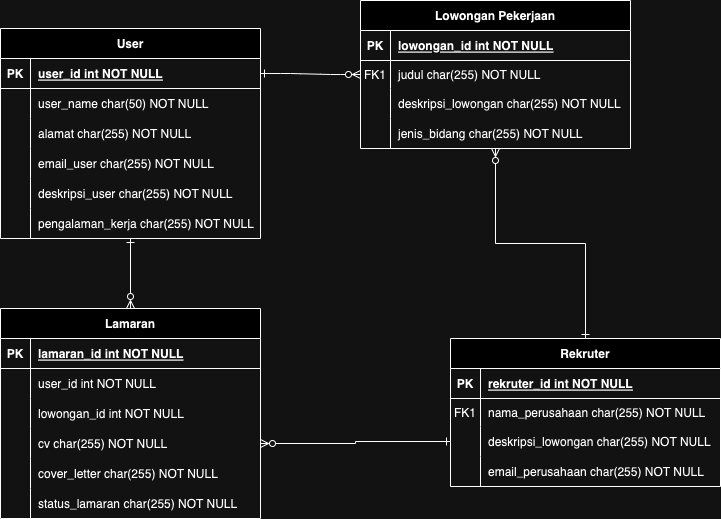

The diagram above was exported from draw.io. Its source (the exported page's mxGraphModel, read from the mxfile embedded in the PNG):
<mxGraphModel dx="954" dy="582" grid="1" gridSize="10" guides="1" tooltips="1" connect="1" arrows="1" fold="1" page="1" pageScale="1" pageWidth="850" pageHeight="1100" math="0" shadow="0" extFonts="Permanent Marker^https://fonts.googleapis.com/css?family=Permanent+Marker">
  <root>
    <mxCell id="0" />
    <mxCell id="1" parent="0" />
    <mxCell id="C-vyLk0tnHw3VtMMgP7b-1" value="" style="edgeStyle=entityRelationEdgeStyle;endArrow=ERzeroToMany;startArrow=ERone;endFill=1;startFill=0;" parent="1" source="C-vyLk0tnHw3VtMMgP7b-24" target="C-vyLk0tnHw3VtMMgP7b-6" edge="1">
      <mxGeometry width="100" height="100" relative="1" as="geometry">
        <mxPoint x="340" y="720" as="sourcePoint" />
        <mxPoint x="440" y="620" as="targetPoint" />
      </mxGeometry>
    </mxCell>
    <mxCell id="C-vyLk0tnHw3VtMMgP7b-2" value="Lowongan Pekerjaan" style="shape=table;startSize=30;container=1;collapsible=1;childLayout=tableLayout;fixedRows=1;rowLines=0;fontStyle=1;align=center;resizeLast=1;" parent="1" vertex="1">
      <mxGeometry x="450" y="122" width="270" height="148" as="geometry" />
    </mxCell>
    <mxCell id="C-vyLk0tnHw3VtMMgP7b-3" value="" style="shape=partialRectangle;collapsible=0;dropTarget=0;pointerEvents=0;fillColor=none;points=[[0,0.5],[1,0.5]];portConstraint=eastwest;top=0;left=0;right=0;bottom=1;" parent="C-vyLk0tnHw3VtMMgP7b-2" vertex="1">
      <mxGeometry y="30" width="270" height="30" as="geometry" />
    </mxCell>
    <mxCell id="C-vyLk0tnHw3VtMMgP7b-4" value="PK" style="shape=partialRectangle;overflow=hidden;connectable=0;fillColor=none;top=0;left=0;bottom=0;right=0;fontStyle=1;" parent="C-vyLk0tnHw3VtMMgP7b-3" vertex="1">
      <mxGeometry width="30" height="30" as="geometry">
        <mxRectangle width="30" height="30" as="alternateBounds" />
      </mxGeometry>
    </mxCell>
    <mxCell id="C-vyLk0tnHw3VtMMgP7b-5" value="lowongan_id int NOT NULL " style="shape=partialRectangle;overflow=hidden;connectable=0;fillColor=none;top=0;left=0;bottom=0;right=0;align=left;spacingLeft=6;fontStyle=5;" parent="C-vyLk0tnHw3VtMMgP7b-3" vertex="1">
      <mxGeometry x="30" width="240" height="30" as="geometry">
        <mxRectangle width="240" height="30" as="alternateBounds" />
      </mxGeometry>
    </mxCell>
    <mxCell id="C-vyLk0tnHw3VtMMgP7b-6" value="" style="shape=partialRectangle;collapsible=0;dropTarget=0;pointerEvents=0;fillColor=none;points=[[0,0.5],[1,0.5]];portConstraint=eastwest;top=0;left=0;right=0;bottom=0;" parent="C-vyLk0tnHw3VtMMgP7b-2" vertex="1">
      <mxGeometry y="60" width="270" height="28" as="geometry" />
    </mxCell>
    <mxCell id="C-vyLk0tnHw3VtMMgP7b-7" value="FK1" style="shape=partialRectangle;overflow=hidden;connectable=0;fillColor=none;top=0;left=0;bottom=0;right=0;" parent="C-vyLk0tnHw3VtMMgP7b-6" vertex="1">
      <mxGeometry width="30" height="28" as="geometry">
        <mxRectangle width="30" height="28" as="alternateBounds" />
      </mxGeometry>
    </mxCell>
    <mxCell id="C-vyLk0tnHw3VtMMgP7b-8" value="judul char(255) NOT NULL" style="shape=partialRectangle;overflow=hidden;connectable=0;fillColor=none;top=0;left=0;bottom=0;right=0;align=left;spacingLeft=6;" parent="C-vyLk0tnHw3VtMMgP7b-6" vertex="1">
      <mxGeometry x="30" width="240" height="28" as="geometry">
        <mxRectangle width="240" height="28" as="alternateBounds" />
      </mxGeometry>
    </mxCell>
    <mxCell id="C-vyLk0tnHw3VtMMgP7b-9" value="" style="shape=partialRectangle;collapsible=0;dropTarget=0;pointerEvents=0;fillColor=none;points=[[0,0.5],[1,0.5]];portConstraint=eastwest;top=0;left=0;right=0;bottom=0;" parent="C-vyLk0tnHw3VtMMgP7b-2" vertex="1">
      <mxGeometry y="88" width="270" height="30" as="geometry" />
    </mxCell>
    <mxCell id="C-vyLk0tnHw3VtMMgP7b-10" value="" style="shape=partialRectangle;overflow=hidden;connectable=0;fillColor=none;top=0;left=0;bottom=0;right=0;" parent="C-vyLk0tnHw3VtMMgP7b-9" vertex="1">
      <mxGeometry width="30" height="30" as="geometry">
        <mxRectangle width="30" height="30" as="alternateBounds" />
      </mxGeometry>
    </mxCell>
    <mxCell id="C-vyLk0tnHw3VtMMgP7b-11" value="deskripsi_lowongan char(255) NOT NULL" style="shape=partialRectangle;overflow=hidden;connectable=0;fillColor=none;top=0;left=0;bottom=0;right=0;align=left;spacingLeft=6;" parent="C-vyLk0tnHw3VtMMgP7b-9" vertex="1">
      <mxGeometry x="30" width="240" height="30" as="geometry">
        <mxRectangle width="240" height="30" as="alternateBounds" />
      </mxGeometry>
    </mxCell>
    <mxCell id="tKpXVCOQsrpHHgiD5SuE-57" value="" style="shape=partialRectangle;collapsible=0;dropTarget=0;pointerEvents=0;fillColor=none;points=[[0,0.5],[1,0.5]];portConstraint=eastwest;top=0;left=0;right=0;bottom=0;" vertex="1" parent="C-vyLk0tnHw3VtMMgP7b-2">
      <mxGeometry y="118" width="270" height="30" as="geometry" />
    </mxCell>
    <mxCell id="tKpXVCOQsrpHHgiD5SuE-58" value="" style="shape=partialRectangle;overflow=hidden;connectable=0;fillColor=none;top=0;left=0;bottom=0;right=0;" vertex="1" parent="tKpXVCOQsrpHHgiD5SuE-57">
      <mxGeometry width="30" height="30" as="geometry">
        <mxRectangle width="30" height="30" as="alternateBounds" />
      </mxGeometry>
    </mxCell>
    <mxCell id="tKpXVCOQsrpHHgiD5SuE-59" value="jenis_bidang char(255) NOT NULL" style="shape=partialRectangle;overflow=hidden;connectable=0;fillColor=none;top=0;left=0;bottom=0;right=0;align=left;spacingLeft=6;" vertex="1" parent="tKpXVCOQsrpHHgiD5SuE-57">
      <mxGeometry x="30" width="240" height="30" as="geometry">
        <mxRectangle width="240" height="30" as="alternateBounds" />
      </mxGeometry>
    </mxCell>
    <mxCell id="tKpXVCOQsrpHHgiD5SuE-111" style="edgeStyle=orthogonalEdgeStyle;rounded=0;orthogonalLoop=1;jettySize=auto;html=1;entryX=0.5;entryY=0;entryDx=0;entryDy=0;startArrow=ERone;startFill=0;endArrow=ERzeroToMany;endFill=0;" edge="1" parent="1" source="C-vyLk0tnHw3VtMMgP7b-23" target="tKpXVCOQsrpHHgiD5SuE-60">
      <mxGeometry relative="1" as="geometry" />
    </mxCell>
    <mxCell id="C-vyLk0tnHw3VtMMgP7b-23" value="User" style="shape=table;startSize=30;container=1;collapsible=1;childLayout=tableLayout;fixedRows=1;rowLines=0;fontStyle=1;align=center;resizeLast=1;" parent="1" vertex="1">
      <mxGeometry x="90" y="150" width="260" height="210" as="geometry" />
    </mxCell>
    <mxCell id="C-vyLk0tnHw3VtMMgP7b-24" value="" style="shape=partialRectangle;collapsible=0;dropTarget=0;pointerEvents=0;fillColor=none;points=[[0,0.5],[1,0.5]];portConstraint=eastwest;top=0;left=0;right=0;bottom=1;" parent="C-vyLk0tnHw3VtMMgP7b-23" vertex="1">
      <mxGeometry y="30" width="260" height="30" as="geometry" />
    </mxCell>
    <mxCell id="C-vyLk0tnHw3VtMMgP7b-25" value="PK" style="shape=partialRectangle;overflow=hidden;connectable=0;fillColor=none;top=0;left=0;bottom=0;right=0;fontStyle=1;" parent="C-vyLk0tnHw3VtMMgP7b-24" vertex="1">
      <mxGeometry width="30" height="30" as="geometry">
        <mxRectangle width="30" height="30" as="alternateBounds" />
      </mxGeometry>
    </mxCell>
    <mxCell id="C-vyLk0tnHw3VtMMgP7b-26" value="user_id int NOT NULL" style="shape=partialRectangle;overflow=hidden;connectable=0;fillColor=none;top=0;left=0;bottom=0;right=0;align=left;spacingLeft=6;fontStyle=5;" parent="C-vyLk0tnHw3VtMMgP7b-24" vertex="1">
      <mxGeometry x="30" width="230" height="30" as="geometry">
        <mxRectangle width="230" height="30" as="alternateBounds" />
      </mxGeometry>
    </mxCell>
    <mxCell id="C-vyLk0tnHw3VtMMgP7b-27" value="" style="shape=partialRectangle;collapsible=0;dropTarget=0;pointerEvents=0;fillColor=none;points=[[0,0.5],[1,0.5]];portConstraint=eastwest;top=0;left=0;right=0;bottom=0;" parent="C-vyLk0tnHw3VtMMgP7b-23" vertex="1">
      <mxGeometry y="60" width="260" height="30" as="geometry" />
    </mxCell>
    <mxCell id="C-vyLk0tnHw3VtMMgP7b-28" value="" style="shape=partialRectangle;overflow=hidden;connectable=0;fillColor=none;top=0;left=0;bottom=0;right=0;" parent="C-vyLk0tnHw3VtMMgP7b-27" vertex="1">
      <mxGeometry width="30" height="30" as="geometry">
        <mxRectangle width="30" height="30" as="alternateBounds" />
      </mxGeometry>
    </mxCell>
    <mxCell id="C-vyLk0tnHw3VtMMgP7b-29" value="user_name char(50) NOT NULL" style="shape=partialRectangle;overflow=hidden;connectable=0;fillColor=none;top=0;left=0;bottom=0;right=0;align=left;spacingLeft=6;" parent="C-vyLk0tnHw3VtMMgP7b-27" vertex="1">
      <mxGeometry x="30" width="230" height="30" as="geometry">
        <mxRectangle width="230" height="30" as="alternateBounds" />
      </mxGeometry>
    </mxCell>
    <mxCell id="tKpXVCOQsrpHHgiD5SuE-45" value="" style="shape=partialRectangle;collapsible=0;dropTarget=0;pointerEvents=0;fillColor=none;points=[[0,0.5],[1,0.5]];portConstraint=eastwest;top=0;left=0;right=0;bottom=0;" vertex="1" parent="C-vyLk0tnHw3VtMMgP7b-23">
      <mxGeometry y="90" width="260" height="30" as="geometry" />
    </mxCell>
    <mxCell id="tKpXVCOQsrpHHgiD5SuE-46" value="" style="shape=partialRectangle;overflow=hidden;connectable=0;fillColor=none;top=0;left=0;bottom=0;right=0;" vertex="1" parent="tKpXVCOQsrpHHgiD5SuE-45">
      <mxGeometry width="30" height="30" as="geometry">
        <mxRectangle width="30" height="30" as="alternateBounds" />
      </mxGeometry>
    </mxCell>
    <mxCell id="tKpXVCOQsrpHHgiD5SuE-47" value="alamat char(255) NOT NULL" style="shape=partialRectangle;overflow=hidden;connectable=0;fillColor=none;top=0;left=0;bottom=0;right=0;align=left;spacingLeft=6;" vertex="1" parent="tKpXVCOQsrpHHgiD5SuE-45">
      <mxGeometry x="30" width="230" height="30" as="geometry">
        <mxRectangle width="230" height="30" as="alternateBounds" />
      </mxGeometry>
    </mxCell>
    <mxCell id="tKpXVCOQsrpHHgiD5SuE-48" value="" style="shape=partialRectangle;collapsible=0;dropTarget=0;pointerEvents=0;fillColor=none;points=[[0,0.5],[1,0.5]];portConstraint=eastwest;top=0;left=0;right=0;bottom=0;" vertex="1" parent="C-vyLk0tnHw3VtMMgP7b-23">
      <mxGeometry y="120" width="260" height="30" as="geometry" />
    </mxCell>
    <mxCell id="tKpXVCOQsrpHHgiD5SuE-49" value="" style="shape=partialRectangle;overflow=hidden;connectable=0;fillColor=none;top=0;left=0;bottom=0;right=0;" vertex="1" parent="tKpXVCOQsrpHHgiD5SuE-48">
      <mxGeometry width="30" height="30" as="geometry">
        <mxRectangle width="30" height="30" as="alternateBounds" />
      </mxGeometry>
    </mxCell>
    <mxCell id="tKpXVCOQsrpHHgiD5SuE-50" value="email_user char(255) NOT NULL" style="shape=partialRectangle;overflow=hidden;connectable=0;fillColor=none;top=0;left=0;bottom=0;right=0;align=left;spacingLeft=6;" vertex="1" parent="tKpXVCOQsrpHHgiD5SuE-48">
      <mxGeometry x="30" width="230" height="30" as="geometry">
        <mxRectangle width="230" height="30" as="alternateBounds" />
      </mxGeometry>
    </mxCell>
    <mxCell id="tKpXVCOQsrpHHgiD5SuE-51" value="" style="shape=partialRectangle;collapsible=0;dropTarget=0;pointerEvents=0;fillColor=none;points=[[0,0.5],[1,0.5]];portConstraint=eastwest;top=0;left=0;right=0;bottom=0;" vertex="1" parent="C-vyLk0tnHw3VtMMgP7b-23">
      <mxGeometry y="150" width="260" height="30" as="geometry" />
    </mxCell>
    <mxCell id="tKpXVCOQsrpHHgiD5SuE-52" value="" style="shape=partialRectangle;overflow=hidden;connectable=0;fillColor=none;top=0;left=0;bottom=0;right=0;" vertex="1" parent="tKpXVCOQsrpHHgiD5SuE-51">
      <mxGeometry width="30" height="30" as="geometry">
        <mxRectangle width="30" height="30" as="alternateBounds" />
      </mxGeometry>
    </mxCell>
    <mxCell id="tKpXVCOQsrpHHgiD5SuE-53" value="deskripsi_user char(255) NOT NULL" style="shape=partialRectangle;overflow=hidden;connectable=0;fillColor=none;top=0;left=0;bottom=0;right=0;align=left;spacingLeft=6;" vertex="1" parent="tKpXVCOQsrpHHgiD5SuE-51">
      <mxGeometry x="30" width="230" height="30" as="geometry">
        <mxRectangle width="230" height="30" as="alternateBounds" />
      </mxGeometry>
    </mxCell>
    <mxCell id="tKpXVCOQsrpHHgiD5SuE-54" value="" style="shape=partialRectangle;collapsible=0;dropTarget=0;pointerEvents=0;fillColor=none;points=[[0,0.5],[1,0.5]];portConstraint=eastwest;top=0;left=0;right=0;bottom=0;" vertex="1" parent="C-vyLk0tnHw3VtMMgP7b-23">
      <mxGeometry y="180" width="260" height="30" as="geometry" />
    </mxCell>
    <mxCell id="tKpXVCOQsrpHHgiD5SuE-55" value="" style="shape=partialRectangle;overflow=hidden;connectable=0;fillColor=none;top=0;left=0;bottom=0;right=0;" vertex="1" parent="tKpXVCOQsrpHHgiD5SuE-54">
      <mxGeometry width="30" height="30" as="geometry">
        <mxRectangle width="30" height="30" as="alternateBounds" />
      </mxGeometry>
    </mxCell>
    <mxCell id="tKpXVCOQsrpHHgiD5SuE-56" value="pengalaman_kerja char(255) NOT NULL" style="shape=partialRectangle;overflow=hidden;connectable=0;fillColor=none;top=0;left=0;bottom=0;right=0;align=left;spacingLeft=6;" vertex="1" parent="tKpXVCOQsrpHHgiD5SuE-54">
      <mxGeometry x="30" width="230" height="30" as="geometry">
        <mxRectangle width="230" height="30" as="alternateBounds" />
      </mxGeometry>
    </mxCell>
    <mxCell id="tKpXVCOQsrpHHgiD5SuE-60" value="Lamaran" style="shape=table;startSize=30;container=1;collapsible=1;childLayout=tableLayout;fixedRows=1;rowLines=0;fontStyle=1;align=center;resizeLast=1;" vertex="1" parent="1">
      <mxGeometry x="90" y="430" width="260" height="210" as="geometry" />
    </mxCell>
    <mxCell id="tKpXVCOQsrpHHgiD5SuE-61" value="" style="shape=partialRectangle;collapsible=0;dropTarget=0;pointerEvents=0;fillColor=none;points=[[0,0.5],[1,0.5]];portConstraint=eastwest;top=0;left=0;right=0;bottom=1;" vertex="1" parent="tKpXVCOQsrpHHgiD5SuE-60">
      <mxGeometry y="30" width="260" height="30" as="geometry" />
    </mxCell>
    <mxCell id="tKpXVCOQsrpHHgiD5SuE-62" value="PK" style="shape=partialRectangle;overflow=hidden;connectable=0;fillColor=none;top=0;left=0;bottom=0;right=0;fontStyle=1;" vertex="1" parent="tKpXVCOQsrpHHgiD5SuE-61">
      <mxGeometry width="30" height="30" as="geometry">
        <mxRectangle width="30" height="30" as="alternateBounds" />
      </mxGeometry>
    </mxCell>
    <mxCell id="tKpXVCOQsrpHHgiD5SuE-63" value="lamaran_id int NOT NULL" style="shape=partialRectangle;overflow=hidden;connectable=0;fillColor=none;top=0;left=0;bottom=0;right=0;align=left;spacingLeft=6;fontStyle=5;" vertex="1" parent="tKpXVCOQsrpHHgiD5SuE-61">
      <mxGeometry x="30" width="230" height="30" as="geometry">
        <mxRectangle width="230" height="30" as="alternateBounds" />
      </mxGeometry>
    </mxCell>
    <mxCell id="tKpXVCOQsrpHHgiD5SuE-64" value="" style="shape=partialRectangle;collapsible=0;dropTarget=0;pointerEvents=0;fillColor=none;points=[[0,0.5],[1,0.5]];portConstraint=eastwest;top=0;left=0;right=0;bottom=0;" vertex="1" parent="tKpXVCOQsrpHHgiD5SuE-60">
      <mxGeometry y="60" width="260" height="30" as="geometry" />
    </mxCell>
    <mxCell id="tKpXVCOQsrpHHgiD5SuE-65" value="" style="shape=partialRectangle;overflow=hidden;connectable=0;fillColor=none;top=0;left=0;bottom=0;right=0;" vertex="1" parent="tKpXVCOQsrpHHgiD5SuE-64">
      <mxGeometry width="30" height="30" as="geometry">
        <mxRectangle width="30" height="30" as="alternateBounds" />
      </mxGeometry>
    </mxCell>
    <mxCell id="tKpXVCOQsrpHHgiD5SuE-66" value="user_id int NOT NULL" style="shape=partialRectangle;overflow=hidden;connectable=0;fillColor=none;top=0;left=0;bottom=0;right=0;align=left;spacingLeft=6;" vertex="1" parent="tKpXVCOQsrpHHgiD5SuE-64">
      <mxGeometry x="30" width="230" height="30" as="geometry">
        <mxRectangle width="230" height="30" as="alternateBounds" />
      </mxGeometry>
    </mxCell>
    <mxCell id="tKpXVCOQsrpHHgiD5SuE-67" value="" style="shape=partialRectangle;collapsible=0;dropTarget=0;pointerEvents=0;fillColor=none;points=[[0,0.5],[1,0.5]];portConstraint=eastwest;top=0;left=0;right=0;bottom=0;" vertex="1" parent="tKpXVCOQsrpHHgiD5SuE-60">
      <mxGeometry y="90" width="260" height="30" as="geometry" />
    </mxCell>
    <mxCell id="tKpXVCOQsrpHHgiD5SuE-68" value="" style="shape=partialRectangle;overflow=hidden;connectable=0;fillColor=none;top=0;left=0;bottom=0;right=0;" vertex="1" parent="tKpXVCOQsrpHHgiD5SuE-67">
      <mxGeometry width="30" height="30" as="geometry">
        <mxRectangle width="30" height="30" as="alternateBounds" />
      </mxGeometry>
    </mxCell>
    <mxCell id="tKpXVCOQsrpHHgiD5SuE-69" value="lowongan_id int NOT NULL" style="shape=partialRectangle;overflow=hidden;connectable=0;fillColor=none;top=0;left=0;bottom=0;right=0;align=left;spacingLeft=6;" vertex="1" parent="tKpXVCOQsrpHHgiD5SuE-67">
      <mxGeometry x="30" width="230" height="30" as="geometry">
        <mxRectangle width="230" height="30" as="alternateBounds" />
      </mxGeometry>
    </mxCell>
    <mxCell id="tKpXVCOQsrpHHgiD5SuE-70" value="" style="shape=partialRectangle;collapsible=0;dropTarget=0;pointerEvents=0;fillColor=none;points=[[0,0.5],[1,0.5]];portConstraint=eastwest;top=0;left=0;right=0;bottom=0;" vertex="1" parent="tKpXVCOQsrpHHgiD5SuE-60">
      <mxGeometry y="120" width="260" height="30" as="geometry" />
    </mxCell>
    <mxCell id="tKpXVCOQsrpHHgiD5SuE-71" value="" style="shape=partialRectangle;overflow=hidden;connectable=0;fillColor=none;top=0;left=0;bottom=0;right=0;" vertex="1" parent="tKpXVCOQsrpHHgiD5SuE-70">
      <mxGeometry width="30" height="30" as="geometry">
        <mxRectangle width="30" height="30" as="alternateBounds" />
      </mxGeometry>
    </mxCell>
    <mxCell id="tKpXVCOQsrpHHgiD5SuE-72" value="cv char(255) NOT NULL" style="shape=partialRectangle;overflow=hidden;connectable=0;fillColor=none;top=0;left=0;bottom=0;right=0;align=left;spacingLeft=6;" vertex="1" parent="tKpXVCOQsrpHHgiD5SuE-70">
      <mxGeometry x="30" width="230" height="30" as="geometry">
        <mxRectangle width="230" height="30" as="alternateBounds" />
      </mxGeometry>
    </mxCell>
    <mxCell id="tKpXVCOQsrpHHgiD5SuE-73" value="" style="shape=partialRectangle;collapsible=0;dropTarget=0;pointerEvents=0;fillColor=none;points=[[0,0.5],[1,0.5]];portConstraint=eastwest;top=0;left=0;right=0;bottom=0;" vertex="1" parent="tKpXVCOQsrpHHgiD5SuE-60">
      <mxGeometry y="150" width="260" height="30" as="geometry" />
    </mxCell>
    <mxCell id="tKpXVCOQsrpHHgiD5SuE-74" value="" style="shape=partialRectangle;overflow=hidden;connectable=0;fillColor=none;top=0;left=0;bottom=0;right=0;" vertex="1" parent="tKpXVCOQsrpHHgiD5SuE-73">
      <mxGeometry width="30" height="30" as="geometry">
        <mxRectangle width="30" height="30" as="alternateBounds" />
      </mxGeometry>
    </mxCell>
    <mxCell id="tKpXVCOQsrpHHgiD5SuE-75" value="cover_letter char(255) NOT NULL" style="shape=partialRectangle;overflow=hidden;connectable=0;fillColor=none;top=0;left=0;bottom=0;right=0;align=left;spacingLeft=6;" vertex="1" parent="tKpXVCOQsrpHHgiD5SuE-73">
      <mxGeometry x="30" width="230" height="30" as="geometry">
        <mxRectangle width="230" height="30" as="alternateBounds" />
      </mxGeometry>
    </mxCell>
    <mxCell id="tKpXVCOQsrpHHgiD5SuE-76" value="" style="shape=partialRectangle;collapsible=0;dropTarget=0;pointerEvents=0;fillColor=none;points=[[0,0.5],[1,0.5]];portConstraint=eastwest;top=0;left=0;right=0;bottom=0;" vertex="1" parent="tKpXVCOQsrpHHgiD5SuE-60">
      <mxGeometry y="180" width="260" height="30" as="geometry" />
    </mxCell>
    <mxCell id="tKpXVCOQsrpHHgiD5SuE-77" value="" style="shape=partialRectangle;overflow=hidden;connectable=0;fillColor=none;top=0;left=0;bottom=0;right=0;" vertex="1" parent="tKpXVCOQsrpHHgiD5SuE-76">
      <mxGeometry width="30" height="30" as="geometry">
        <mxRectangle width="30" height="30" as="alternateBounds" />
      </mxGeometry>
    </mxCell>
    <mxCell id="tKpXVCOQsrpHHgiD5SuE-78" value="status_lamaran char(255) NOT NULL" style="shape=partialRectangle;overflow=hidden;connectable=0;fillColor=none;top=0;left=0;bottom=0;right=0;align=left;spacingLeft=6;" vertex="1" parent="tKpXVCOQsrpHHgiD5SuE-76">
      <mxGeometry x="30" width="230" height="30" as="geometry">
        <mxRectangle width="230" height="30" as="alternateBounds" />
      </mxGeometry>
    </mxCell>
    <mxCell id="tKpXVCOQsrpHHgiD5SuE-113" style="edgeStyle=orthogonalEdgeStyle;rounded=0;orthogonalLoop=1;jettySize=auto;html=1;startArrow=ERone;startFill=0;endArrow=ERzeroToMany;endFill=0;" edge="1" parent="1" source="tKpXVCOQsrpHHgiD5SuE-98" target="C-vyLk0tnHw3VtMMgP7b-2">
      <mxGeometry relative="1" as="geometry" />
    </mxCell>
    <mxCell id="tKpXVCOQsrpHHgiD5SuE-98" value="Rekruter" style="shape=table;startSize=30;container=1;collapsible=1;childLayout=tableLayout;fixedRows=1;rowLines=0;fontStyle=1;align=center;resizeLast=1;" vertex="1" parent="1">
      <mxGeometry x="540" y="460" width="270" height="148" as="geometry" />
    </mxCell>
    <mxCell id="tKpXVCOQsrpHHgiD5SuE-99" value="" style="shape=partialRectangle;collapsible=0;dropTarget=0;pointerEvents=0;fillColor=none;points=[[0,0.5],[1,0.5]];portConstraint=eastwest;top=0;left=0;right=0;bottom=1;" vertex="1" parent="tKpXVCOQsrpHHgiD5SuE-98">
      <mxGeometry y="30" width="270" height="30" as="geometry" />
    </mxCell>
    <mxCell id="tKpXVCOQsrpHHgiD5SuE-100" value="PK" style="shape=partialRectangle;overflow=hidden;connectable=0;fillColor=none;top=0;left=0;bottom=0;right=0;fontStyle=1;" vertex="1" parent="tKpXVCOQsrpHHgiD5SuE-99">
      <mxGeometry width="30" height="30" as="geometry">
        <mxRectangle width="30" height="30" as="alternateBounds" />
      </mxGeometry>
    </mxCell>
    <mxCell id="tKpXVCOQsrpHHgiD5SuE-101" value="rekruter_id int NOT NULL " style="shape=partialRectangle;overflow=hidden;connectable=0;fillColor=none;top=0;left=0;bottom=0;right=0;align=left;spacingLeft=6;fontStyle=5;" vertex="1" parent="tKpXVCOQsrpHHgiD5SuE-99">
      <mxGeometry x="30" width="240" height="30" as="geometry">
        <mxRectangle width="240" height="30" as="alternateBounds" />
      </mxGeometry>
    </mxCell>
    <mxCell id="tKpXVCOQsrpHHgiD5SuE-102" value="" style="shape=partialRectangle;collapsible=0;dropTarget=0;pointerEvents=0;fillColor=none;points=[[0,0.5],[1,0.5]];portConstraint=eastwest;top=0;left=0;right=0;bottom=0;" vertex="1" parent="tKpXVCOQsrpHHgiD5SuE-98">
      <mxGeometry y="60" width="270" height="28" as="geometry" />
    </mxCell>
    <mxCell id="tKpXVCOQsrpHHgiD5SuE-103" value="FK1" style="shape=partialRectangle;overflow=hidden;connectable=0;fillColor=none;top=0;left=0;bottom=0;right=0;" vertex="1" parent="tKpXVCOQsrpHHgiD5SuE-102">
      <mxGeometry width="30" height="28" as="geometry">
        <mxRectangle width="30" height="28" as="alternateBounds" />
      </mxGeometry>
    </mxCell>
    <mxCell id="tKpXVCOQsrpHHgiD5SuE-104" value="nama_perusahaan char(255) NOT NULL" style="shape=partialRectangle;overflow=hidden;connectable=0;fillColor=none;top=0;left=0;bottom=0;right=0;align=left;spacingLeft=6;" vertex="1" parent="tKpXVCOQsrpHHgiD5SuE-102">
      <mxGeometry x="30" width="240" height="28" as="geometry">
        <mxRectangle width="240" height="28" as="alternateBounds" />
      </mxGeometry>
    </mxCell>
    <mxCell id="tKpXVCOQsrpHHgiD5SuE-105" value="" style="shape=partialRectangle;collapsible=0;dropTarget=0;pointerEvents=0;fillColor=none;points=[[0,0.5],[1,0.5]];portConstraint=eastwest;top=0;left=0;right=0;bottom=0;" vertex="1" parent="tKpXVCOQsrpHHgiD5SuE-98">
      <mxGeometry y="88" width="270" height="30" as="geometry" />
    </mxCell>
    <mxCell id="tKpXVCOQsrpHHgiD5SuE-106" value="" style="shape=partialRectangle;overflow=hidden;connectable=0;fillColor=none;top=0;left=0;bottom=0;right=0;" vertex="1" parent="tKpXVCOQsrpHHgiD5SuE-105">
      <mxGeometry width="30" height="30" as="geometry">
        <mxRectangle width="30" height="30" as="alternateBounds" />
      </mxGeometry>
    </mxCell>
    <mxCell id="tKpXVCOQsrpHHgiD5SuE-107" value="deskripsi_lowongan char(255) NOT NULL" style="shape=partialRectangle;overflow=hidden;connectable=0;fillColor=none;top=0;left=0;bottom=0;right=0;align=left;spacingLeft=6;" vertex="1" parent="tKpXVCOQsrpHHgiD5SuE-105">
      <mxGeometry x="30" width="240" height="30" as="geometry">
        <mxRectangle width="240" height="30" as="alternateBounds" />
      </mxGeometry>
    </mxCell>
    <mxCell id="tKpXVCOQsrpHHgiD5SuE-108" value="" style="shape=partialRectangle;collapsible=0;dropTarget=0;pointerEvents=0;fillColor=none;points=[[0,0.5],[1,0.5]];portConstraint=eastwest;top=0;left=0;right=0;bottom=0;" vertex="1" parent="tKpXVCOQsrpHHgiD5SuE-98">
      <mxGeometry y="118" width="270" height="30" as="geometry" />
    </mxCell>
    <mxCell id="tKpXVCOQsrpHHgiD5SuE-109" value="" style="shape=partialRectangle;overflow=hidden;connectable=0;fillColor=none;top=0;left=0;bottom=0;right=0;" vertex="1" parent="tKpXVCOQsrpHHgiD5SuE-108">
      <mxGeometry width="30" height="30" as="geometry">
        <mxRectangle width="30" height="30" as="alternateBounds" />
      </mxGeometry>
    </mxCell>
    <mxCell id="tKpXVCOQsrpHHgiD5SuE-110" value="email_perusahaan char(255) NOT NULL" style="shape=partialRectangle;overflow=hidden;connectable=0;fillColor=none;top=0;left=0;bottom=0;right=0;align=left;spacingLeft=6;" vertex="1" parent="tKpXVCOQsrpHHgiD5SuE-108">
      <mxGeometry x="30" width="240" height="30" as="geometry">
        <mxRectangle width="240" height="30" as="alternateBounds" />
      </mxGeometry>
    </mxCell>
    <mxCell id="tKpXVCOQsrpHHgiD5SuE-112" style="edgeStyle=orthogonalEdgeStyle;rounded=0;orthogonalLoop=1;jettySize=auto;html=1;entryX=1;entryY=0.5;entryDx=0;entryDy=0;startArrow=ERone;startFill=0;endArrow=ERzeroToMany;endFill=0;" edge="1" parent="1" source="tKpXVCOQsrpHHgiD5SuE-105" target="tKpXVCOQsrpHHgiD5SuE-70">
      <mxGeometry relative="1" as="geometry" />
    </mxCell>
  </root>
</mxGraphModel>